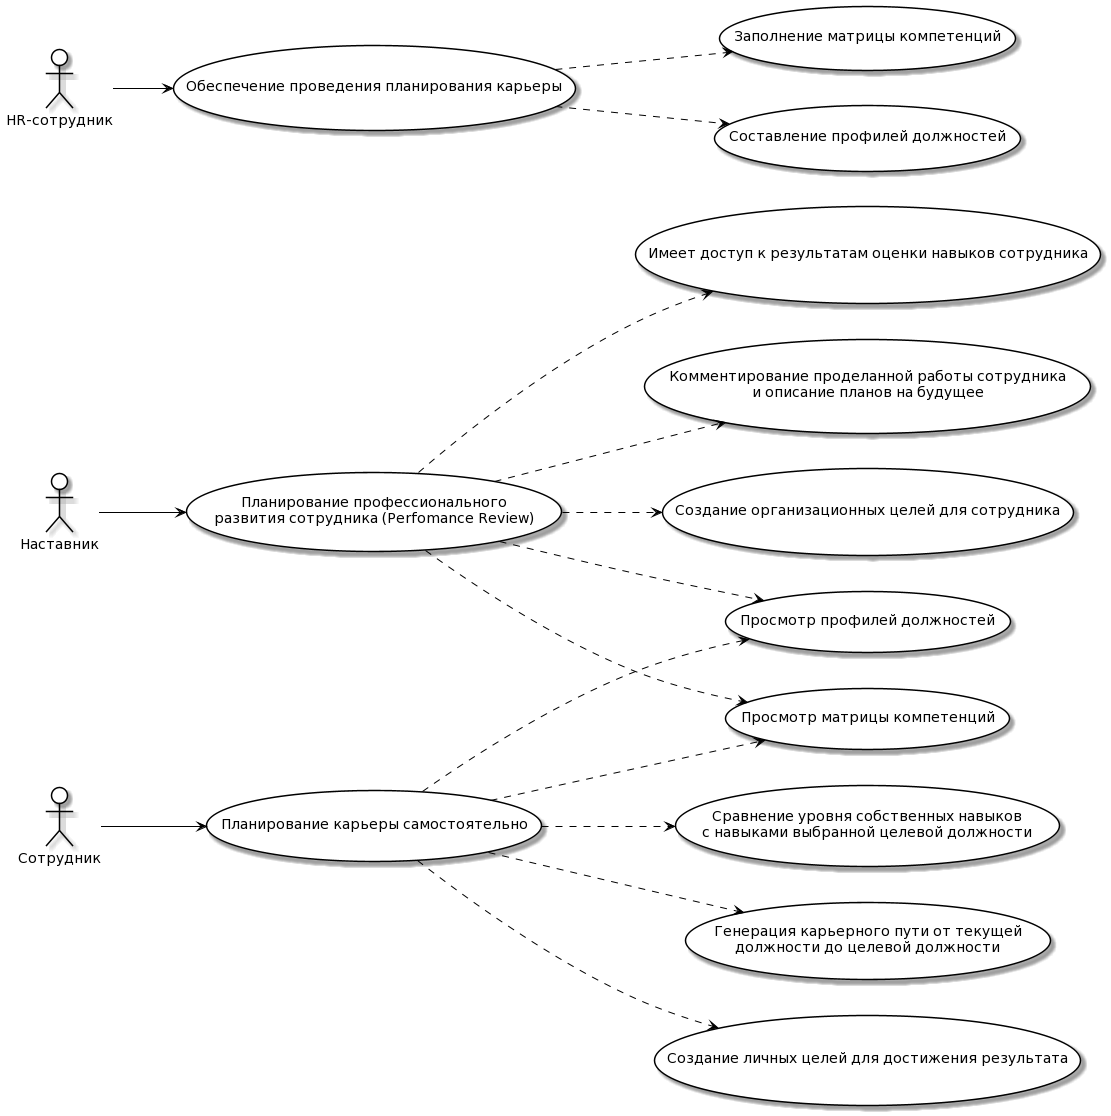

The diagram above was rendered by PlantUML. Its source (embedded in the PNG):
@startuml
skinparam actor {
BackgroundColor White
ArrowColor Black
BorderColor Black
}

skinparam usecase {
BackgroundColor White
ArrowColor Black
BorderColor Black
}

left to right direction

actor "Сотрудник"
actor "Наставник"
actor "HR-сотрудник"


"Планирование карьеры самостоятельно" as (Use1)
usecase Use2 as "Планирование профессионального
развития сотрудника (Perfomance Review)"

"Обеспечение проведения планирования карьеры" as (Use3)
"Просмотр профилей должностей" as (Use4)
"Просмотр матрицы компетенций" as (Use5)

usecase Use6 as "Сравнение уровня собственных навыков 
с навыками выбранной целевой должности"

usecase Use7 as "Генерация карьерного пути от текущей 
должности до целевой должности"

"Создание личных целей для достижения результата" as (Use8)
"Имеет доступ к результатам оценки навыков сотрудника" as (Use9)

usecase Use10 as "Комментирование проделанной работы сотрудника 
и описание планов на будущее"

"Создание организационных целей для сотрудника" as (Use11)
"Заполнение матрицы компетенций" as (Use12)
"Составление профилей должностей" as (Use13)

Сотрудник --> (Use1)
Наставник --> (Use2)
:HR-сотрудник: --> (Use3)
(Use1) ..> (Use4)
(Use1) ..> (Use5)
(Use1) ..> (Use6)
(Use1) ..> (Use7)
(Use1) ..> (Use8)
(Use2) ..> (Use4)
(Use2) ..> (Use5)
(Use2) ..> (Use9)
(Use2) ..> (Use10)
(Use2) ..> (Use11)
(Use3) ..> (Use12)
(Use3) ..> (Use13)
@enduml